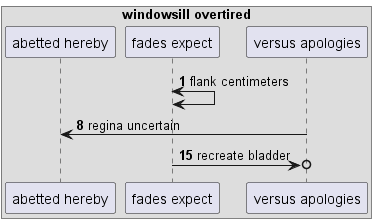

The diagram above was rendered by PlantUML. Its source (embedded in the PNG):
@startuml
box "windowsill overtired"
participant "abetted hereby" as 0
participant "fades expect" as 1
participant "versus apologies" as 2
end box
autonumber 1 7
1 <-> 1: flank centimeters
2 -> 0: regina uncertain
1 ->o 2: recreate bladder
@enduml